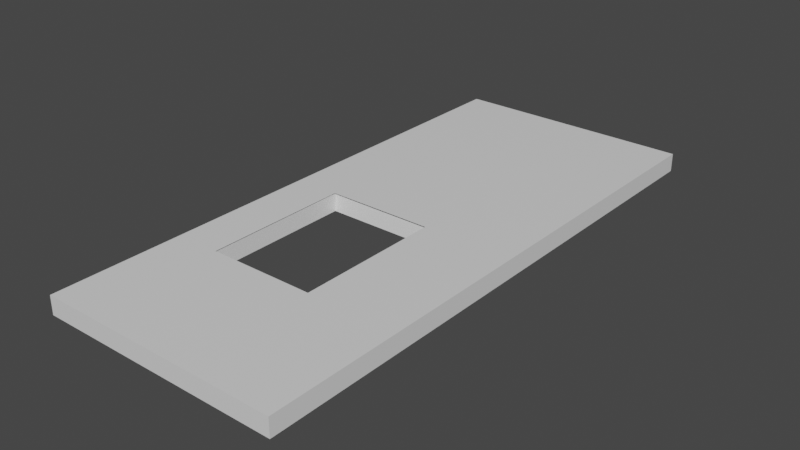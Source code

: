 # Source: SecondFloor.blend  (saved by Blender 2.90.8; exported with 4.5.12 LTS)
import bpy
from mathutils import Matrix  # noqa: F401  (used for matrix-valued properties, if any)

bpy.ops.wm.read_factory_settings(use_empty=True)
scene = bpy.context.scene
scene.name = 'Scene'

# ---- collections
col_collection = bpy.data.collections.new('Collection'); scene.collection.children.link(col_collection)

# ---- materials (node trees are filled in below, after node groups)
mat_material = bpy.data.materials.new('Material')
mat_material.alpha_threshold = 0.0
mat_material.use_transparent_shadow = False
mat_material.line_color = (0.0, 0.0, 0.0, 1.0)

# ---- material node trees
mat_material.use_nodes = True; mat_material.node_tree.nodes.clear()
_N = mat_material.node_tree.nodes; _L = mat_material.node_tree.links
n0 = _N.new('ShaderNodeOutputMaterial'); n0.name = 'Material Output'; n0.location = (300, 300)
n1 = _N.new('ShaderNodeBsdfPrincipled'); n1.name = 'Principled BSDF'; n1.location = (10, 300)
n1.distribution = 'GGX'
n1.subsurface_method = 'BURLEY'
n1.inputs[2].default_value = 0.4
n1.inputs[3].default_value = 1.45
n1.inputs[27].default_value = (0.0, 0.0, 0.0, 1.0)
n1.inputs[28].default_value = 1.0
_L.new(n1.outputs[0], n0.inputs[0])
n0.is_active_output = True

# ---- world
world_world = bpy.data.worlds.new('World'); scene.world = world_world
world_world.use_nodes = True; world_world.node_tree.nodes.clear()
_N = world_world.node_tree.nodes; _L = world_world.node_tree.links
n0 = _N.new('ShaderNodeOutputWorld'); n0.name = 'World Output'; n0.location = (300, 300)
n1 = _N.new('ShaderNodeBackground'); n1.name = 'Background'; n1.location = (10, 300)
n1.inputs[0].default_value = (0.05088, 0.05088, 0.05088, 1.0)
_L.new(n1.outputs[0], n0.inputs[0])
n0.is_active_output = True
world_world.color = (0.05088, 0.05088, 0.05088)
world_world.use_sun_shadow = False
world_world.sun_shadow_jitter_overblur = 0.0

# ---- meshes
me_cube = bpy.data.meshes.new('Cube')
me_cube.from_pydata([(1.318, 1.0, 1.0), (1.318, 1.0, -1.0), (1.318, -1.0, 1.0), (1.318, -1.0, -1.0), (-1.0, 1.0, 1.0), (-1.0, 1.0, -1.0), (-1.0, -1.0, 1.0), (-1.0, -1.0, -1.0), (-1.0, 0.5417, -1.0), (1.318, 0.5417, 1.0), (-1.0, 0.5417, 1.0), (1.318, 0.5417, -1.0), (-1.0, 0.0001872, -1.0), (1.318, 0.0001872, 1.0), (-1.0, 0.0001871, 1.0), (1.318, 0.0001871, -1.0), (-0.5792, 1.0, -1.0), (-0.5792, -1.0, 1.0), (-0.5792, -1.0, -1.0), (-0.5792, 1.0, 1.0), (-0.5701, 0.5326, -1.0), (-0.5701, 0.5326, 1.0), (-0.5701, 0.009302, -1.0), (-0.5701, 0.009302, 1.0), (0.4611, -1.0, -1.0), (0.4611, 1.0, 1.0), (0.452, 0.5326, 1.0), (0.452, 0.009302, 1.0), (0.4611, 1.0, -1.0), (0.4611, -1.0, 1.0), (0.452, 0.5326, -1.0), (0.452, 0.009302, -1.0), (0.4611, 0.5417, -1.0), (-0.5792, 0.5417, -1.0), (0.4611, 0.0001871, -1.0), (-0.5792, 0.0001872, -1.0), (-0.5792, 0.5417, 1.0), (-0.5792, 0.0001871, 1.0), (0.4611, 0.5417, 1.0), (0.4611, 0.0001872, 1.0)], [], [(37, 14, 6, 17), (18, 17, 6, 7), (8, 10, 4, 5), (34, 15, 3, 24), (15, 13, 2, 3), (28, 25, 0, 1), (1, 0, 9, 11), (28, 1, 11, 32), (12, 14, 10, 8), (19, 4, 10, 36), (7, 6, 14, 12), (11, 9, 13, 15), (32, 11, 15, 34), (36, 10, 14, 37), (38, 30, 31, 39), (8, 33, 35, 12), (25, 19, 36, 38), (5, 16, 33, 8), (5, 4, 19, 16), (12, 35, 18, 7), (24, 29, 17, 18), (39, 37, 17, 29), (13, 39, 29, 2), (3, 2, 29, 24), (0, 25, 38, 9), (9, 38, 39, 13), (16, 28, 32, 33), (16, 19, 25, 28), (35, 34, 24, 18), (30, 20, 33, 32), (22, 31, 34, 35), (23, 21, 36, 37), (20, 22, 35, 33), (21, 26, 38, 36), (27, 23, 37, 39), (26, 27, 39, 38), (31, 30, 32, 34), (39, 31, 22, 37), (37, 22, 20, 36), (30, 26, 21, 20)])
_uv = me_cube.uv_layers.new(name='UVMap')
_uv.uv.foreach_set('vector', [1.162, 0.7568, 1.271, 0.7568, 1.271, 1.014, 1.162, 1.014, 0.2432, 1.419, 0.7568, 1.419, 0.7568, 1.527, 0.2432, 1.527, 0.2432, -0.1314, 0.7568, -0.1314, 0.7568, -0.01369, 0.2432, -0.01369, 0.1047, 0.7568, 0.2432, 0.7568, 0.2432, 1.014, 0.1047, 1.014, 0.2432, 0.7568, 0.7568, 0.7568, 0.7568, 1.014, 0.2432, 1.014, 0.2432, 0.3616, 0.7568, 0.3616, 0.7568, 0.5, 0.2432, 0.5, 0.2432, 0.5, 0.7568, 0.5, 0.7568, 0.6177, 0.2432, 0.6177, 0.1047, 0.5, 0.2432, 0.5, 0.2432, 0.6177, 0.1047, 0.6177, 0.2432, -0.2705, 0.7568, -0.2705, 0.7568, -0.1314, 0.2432, -0.1314, 1.162, 0.5, 1.271, 0.5, 1.271, 0.6177, 1.162, 0.6177, 0.2432, -0.5274, 0.7568, -0.5274, 0.7568, -0.2705, 0.2432, -0.2705, 0.2432, 0.6177, 0.7568, 0.6177, 0.7568, 0.7568, 0.2432, 0.7568, 0.1047, 0.6177, 0.2432, 0.6177, 0.2432, 0.7568, 0.1047, 0.7568, 1.162, 0.6177, 1.271, 0.6177, 1.271, 0.7568, 1.162, 0.7568, 0.8953, 0.6177, 0.1024, 0.6201, 0.1024, 0.7545, 0.8953, 0.7568, -0.2705, 0.6177, -0.1625, 0.6177, -0.1625, 0.7568, -0.2705, 0.7568, 0.8953, 0.5, 1.162, 0.5, 1.162, 0.6177, 0.8953, 0.6177, -0.2705, 0.5, -0.1625, 0.5, -0.1625, 0.6177, -0.2705, 0.6177, 0.2432, -0.01369, 0.7568, -0.01369, 0.7568, 0.09438, 0.2432, 0.09438, -0.2705, 0.7568, -0.1625, 0.7568, -0.1625, 1.014, -0.2705, 1.014, 0.2432, 1.152, 0.7568, 1.152, 0.7568, 1.419, 0.2432, 1.419, 0.8953, 0.7568, 1.162, 0.7568, 1.162, 1.014, 0.8953, 1.014, 0.7568, 0.7568, 0.8953, 0.7568, 0.8953, 1.014, 0.7568, 1.014, 0.2432, 1.014, 0.7568, 1.014, 0.7568, 1.152, 0.2432, 1.152, 0.7568, 0.5, 0.8953, 0.5, 0.8953, 0.6177, 0.7568, 0.6177, 0.7568, 0.6177, 0.8953, 0.6177, 0.8953, 0.7568, 0.7568, 0.7568, -0.1625, 0.5, 0.1047, 0.5, 0.1047, 0.6177, -0.1625, 0.6177, 0.2432, 0.09438, 0.7568, 0.09438, 0.7568, 0.3616, 0.2432, 0.3616, -0.1625, 0.7568, 0.1047, 0.7568, 0.1047, 1.014, -0.1625, 1.014, 0.1024, 0.6201, -0.1601, 0.6201, -0.1625, 0.6177, 0.1047, 0.6177, -0.1601, 0.7545, 0.1024, 0.7545, 0.1047, 0.7568, -0.1625, 0.7568, 1.16, 0.7545, 1.16, 0.6201, 1.162, 0.6177, 1.162, 0.7568, -0.1601, 0.6201, -0.1601, 0.7545, -0.1625, 0.7568, -0.1625, 0.6177, 1.16, 0.6201, 0.8976, 0.6201, 0.8953, 0.6177, 1.162, 0.6177, 0.8976, 0.7545, 1.16, 0.7545, 1.162, 0.7568, 0.8953, 0.7568, 0.8976, 0.6201, 0.8976, 0.7545, 0.8953, 0.7568, 0.8953, 0.6177, 0.1024, 0.7545, 0.1024, 0.6201, 0.1047, 0.6177, 0.1047, 0.7568, 0.8953, 0.7568, 0.1024, 0.7545, -0.1601, 0.7545, 1.162, 0.7568, 1.162, 0.7568, -0.1601, 0.7545, -0.1601, 0.6201, 1.162, 0.6177, 0.1024, 0.6201, 0.8976, 0.6201, 1.16, 0.6201, -0.1601, 0.6201])
me_cube.materials.append(mat_material)
me_cube.use_remesh_preserve_volume = False
me_cube.use_remesh_preserve_attributes = False
me_cube.use_mirror_vertex_groups = False
me_cube.update()

# ---- objects
ob_cube = bpy.data.objects.new('Cube', me_cube)

# ---- transforms, parenting, visibility, modifiers, constraints
ob_cube.location = (0.0, 0.0, 0.0)
ob_cube.scale = (4.456, -11.92, 0.3907)
ob_cube.lock_rotations_4d = False
ob_cube.empty_display_type = 'ARROWS'
ob_cube.lineart.crease_threshold = 0.0

# ---- collection membership
col_collection.objects.link(ob_cube)

# ---- scene / render settings (as saved in the file)
scene.frame_start = 1; scene.frame_end = 250; scene.frame_set(1)
scene.render.engine = 'BLENDER_EEVEE_NEXT'
scene.cycles.use_denoising = False
scene.cycles.samples = 128
scene.cycles.sampling_pattern = 'TABULATED_SOBOL'
scene.cycles.use_adaptive_sampling = False
scene.cycles.use_light_tree = False
scene.view_settings.view_transform = 'Filmic'
bpy.context.view_layer.update()

# ---- added for rendering (the .blend has no active camera and no usable light): camera, sun
cam_auto = bpy.data.cameras.new('AutoCamera')
cam_auto.lens = 50.0
cam_auto.sensor_width = 36.0
cam_auto.clip_end = 1000.0
ob_auto_camera = bpy.data.objects.new('AutoCamera', cam_auto)
scene.collection.objects.link(ob_auto_camera)
ob_auto_camera.location = (24.7562, -28.8567, 19.2378)
ob_auto_camera.rotation_euler = (1.09748, -7.21219e-08, 0.694738)
scene.camera = ob_auto_camera
light_auto_sun = bpy.data.lights.new('AutoSun', 'SUN')
light_auto_sun.energy = 3.0
light_auto_sun.angle = 0.0523599
ob_auto_sun = bpy.data.objects.new('AutoSun', light_auto_sun)
scene.collection.objects.link(ob_auto_sun)
ob_auto_sun.rotation_euler = (0.872665, 0.174533, 0.523599)
bpy.context.view_layer.update()
